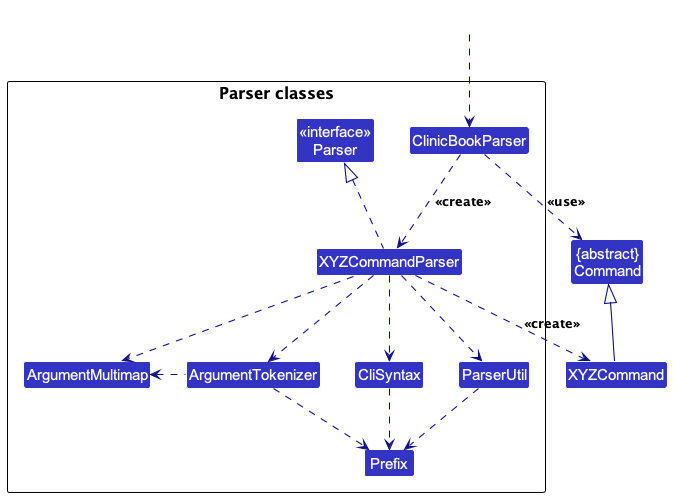

The diagram above was rendered by PlantUML. Its source (embedded in the PNG):
@startuml
!include style.puml
skinparam arrowThickness 1.1
skinparam arrowColor LOGIC_COLOR_T4
skinparam classBackgroundColor LOGIC_COLOR

Class "{abstract}\nCommand" as Command
Class XYZCommand

package "Parser classes"{
Class "<<interface>>\nParser" as Parser
Class ClinicBookParser
Class XYZCommandParser
Class CliSyntax
Class ParserUtil
Class ArgumentMultimap
Class ArgumentTokenizer
Class Prefix
}

Class HiddenOutside #FFFFFF
HiddenOutside ..> ClinicBookParser

ClinicBookParser .down.> XYZCommandParser: <<create>>

XYZCommandParser ..> XYZCommand : <<create>>
ClinicBookParser ..> Command : <<use>>
XYZCommandParser .up.|> Parser
XYZCommandParser ..> ArgumentMultimap
XYZCommandParser ..> ArgumentTokenizer
ArgumentTokenizer .left.> ArgumentMultimap
XYZCommandParser ..> CliSyntax
CliSyntax ..> Prefix
XYZCommandParser ..> ParserUtil
ParserUtil .down.> Prefix
ArgumentTokenizer .down.> Prefix
XYZCommand -up-|> Command
@enduml